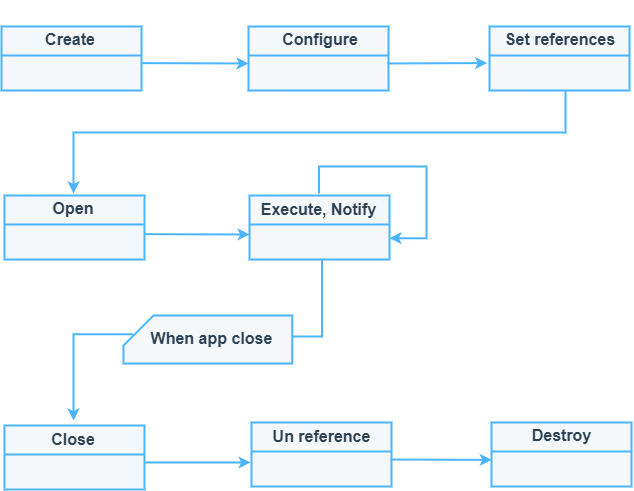

The diagram above was exported from draw.io. Its source (the exported page's mxGraphModel, read from the mxfile embedded in the PNG):
<mxGraphModel dx="2198" dy="1549" grid="0" gridSize="10" guides="1" tooltips="1" connect="1" arrows="1" fold="1" page="1" pageScale="1" pageWidth="827" pageHeight="1169" math="0" shadow="0">
  <root>
    <mxCell id="WIyWlLk6GJQsqaUBKTNV-0" />
    <mxCell id="WIyWlLk6GJQsqaUBKTNV-1" parent="WIyWlLk6GJQsqaUBKTNV-0" />
    <mxCell id="sBnut8oG6E0OatF8YRw--0" value="" style="rounded=1;whiteSpace=wrap;html=1;glass=0;labelBackgroundColor=none;sketch=0;fontSize=13;strokeWidth=2;strokeColor=#4BB4FF;fillColor=#F5F8FA;arcSize=0;shadow=0;" parent="WIyWlLk6GJQsqaUBKTNV-1" vertex="1">
      <mxGeometry x="100" y="241" width="140" height="64" as="geometry" />
    </mxCell>
    <mxCell id="sBnut8oG6E0OatF8YRw--11" value="&lt;h1&gt;&lt;font style=&quot;font-size: 16px;&quot;&gt;Сreate&lt;/font&gt;&lt;/h1&gt;" style="text;strokeColor=none;fillColor=none;align=center;verticalAlign=middle;rounded=0;shadow=0;glass=0;labelBackgroundColor=none;sketch=0;fontSize=14;fontFamily=Helvetica;fontColor=#2C4154;labelBorderColor=none;whiteSpace=wrap;html=1;fontStyle=1;horizontal=1;" parent="WIyWlLk6GJQsqaUBKTNV-1" vertex="1">
      <mxGeometry x="139" y="235" width="60" height="30" as="geometry" />
    </mxCell>
    <mxCell id="sBnut8oG6E0OatF8YRw--12" value="" style="endArrow=classic;html=1;rounded=0;fontFamily=Source Sans pro;fontSource=https%3A%2F%2Ffonts.googleapis.com%2Fcss%3Ffamily%3DSource%2BSans%2Bpro;fontSize=14;fontColor=#33FF99;strokeColor=#4BB4FF;strokeWidth=2;exitX=1.005;exitY=0.572;exitDx=0;exitDy=0;exitPerimeter=0;sketch=0;" parent="WIyWlLk6GJQsqaUBKTNV-1" source="sBnut8oG6E0OatF8YRw--0" edge="1">
      <mxGeometry width="50" height="50" relative="1" as="geometry">
        <mxPoint x="267.08" y="278" as="sourcePoint" />
        <mxPoint x="347.08" y="278" as="targetPoint" />
      </mxGeometry>
    </mxCell>
    <mxCell id="sBnut8oG6E0OatF8YRw--57" style="edgeStyle=orthogonalEdgeStyle;rounded=0;orthogonalLoop=1;jettySize=auto;html=1;fontFamily=Source Sans pro;fontSource=https%3A%2F%2Ffonts.googleapis.com%2Fcss%3Ffamily%3DSource%2BSans%2Bpro;fontSize=14;fontColor=#33FF99;startArrow=none;strokeWidth=2;strokeColor=#4BB4FF;entryX=0.5;entryY=0;entryDx=0;entryDy=0;sketch=0;exitX=0.057;exitY=0.389;exitDx=0;exitDy=0;exitPerimeter=0;" parent="WIyWlLk6GJQsqaUBKTNV-1" source="sBnut8oG6E0OatF8YRw--56" target="sBnut8oG6E0OatF8YRw--98" edge="1">
      <mxGeometry relative="1" as="geometry">
        <mxPoint x="206" y="610" as="targetPoint" />
        <Array as="points">
          <mxPoint x="172" y="549" />
        </Array>
      </mxGeometry>
    </mxCell>
    <mxCell id="sBnut8oG6E0OatF8YRw--56" value="" style="shape=card;whiteSpace=wrap;html=1;shadow=0;glass=0;labelBackgroundColor=none;labelBorderColor=none;sketch=0;fontFamily=Helvetica;fontSource=https%3A%2F%2Ffonts.googleapis.com%2Fcss%3Ffamily%3DSource%2BSans%2Bpro;fontSize=13;fontColor=default;strokeColor=#4BB4FF;strokeWidth=2;fillColor=#F5F8FA;gradientColor=none;rounded=1;arcSize=0;" parent="WIyWlLk6GJQsqaUBKTNV-1" vertex="1">
      <mxGeometry x="222" y="530" width="168.76" height="48" as="geometry" />
    </mxCell>
    <mxCell id="sBnut8oG6E0OatF8YRw--59" value="" style="edgeStyle=orthogonalEdgeStyle;rounded=0;orthogonalLoop=1;jettySize=auto;html=1;fontFamily=Source Sans pro;fontSource=https%3A%2F%2Ffonts.googleapis.com%2Fcss%3Ffamily%3DSource%2BSans%2Bpro;fontSize=14;fontColor=#33FF99;endArrow=none;strokeWidth=2;strokeColor=#4BB4FF;sketch=0;" parent="WIyWlLk6GJQsqaUBKTNV-1" target="sBnut8oG6E0OatF8YRw--56" edge="1">
      <mxGeometry relative="1" as="geometry">
        <mxPoint x="420.52941176470586" y="473" as="sourcePoint" />
        <mxPoint x="221.56" y="590" as="targetPoint" />
        <Array as="points">
          <mxPoint x="421" y="551" />
        </Array>
      </mxGeometry>
    </mxCell>
    <mxCell id="sBnut8oG6E0OatF8YRw--61" value="&lt;font style=&quot;font-size: 16px;&quot;&gt;When app close&lt;/font&gt;" style="text;strokeColor=none;fillColor=none;align=center;verticalAlign=middle;rounded=0;shadow=0;glass=0;labelBackgroundColor=none;sketch=0;fontSize=14;fontFamily=Helvetica;fontColor=#2C4154;labelBorderColor=none;whiteSpace=wrap;html=1;fontStyle=1;horizontal=1;fontSource=https%3A%2F%2Ffonts.googleapis.com%2Fcss%3Ffamily%3DSource%2BSans%2Bpro;" parent="WIyWlLk6GJQsqaUBKTNV-1" vertex="1">
      <mxGeometry x="246.56" y="538" width="127.44" height="30" as="geometry" />
    </mxCell>
    <mxCell id="sBnut8oG6E0OatF8YRw--65" value="" style="endArrow=none;html=1;rounded=0;fontFamily=Source Sans pro;fontSource=https%3A%2F%2Ffonts.googleapis.com%2Fcss%3Ffamily%3DSource%2BSans%2Bpro;fontSize=14;fontColor=#FFFF33;strokeColor=#4BB4FF;strokeWidth=2;sketch=0;" parent="WIyWlLk6GJQsqaUBKTNV-1" edge="1">
      <mxGeometry width="50" height="50" relative="1" as="geometry">
        <mxPoint x="240" y="270" as="sourcePoint" />
        <mxPoint x="100" y="270" as="targetPoint" />
        <Array as="points">
          <mxPoint x="240" y="270" />
        </Array>
      </mxGeometry>
    </mxCell>
    <mxCell id="sBnut8oG6E0OatF8YRw--68" value="" style="rounded=1;whiteSpace=wrap;html=1;glass=0;labelBackgroundColor=none;sketch=0;fontSize=13;strokeWidth=2;strokeColor=#4BB4FF;fillColor=#F5F8FA;arcSize=0;shadow=0;" parent="WIyWlLk6GJQsqaUBKTNV-1" vertex="1">
      <mxGeometry x="347" y="241" width="140" height="64" as="geometry" />
    </mxCell>
    <mxCell id="sBnut8oG6E0OatF8YRw--69" value="&lt;h1&gt;&lt;font style=&quot;font-size: 16px;&quot;&gt;Сonfigure&lt;/font&gt;&lt;/h1&gt;" style="text;strokeColor=none;fillColor=none;align=center;verticalAlign=middle;rounded=0;shadow=0;glass=0;labelBackgroundColor=none;sketch=0;fontSize=14;fontFamily=Helvetica;fontColor=#2C4154;labelBorderColor=none;whiteSpace=wrap;html=1;fontStyle=1;horizontal=1;fontSource=https%3A%2F%2Ffonts.googleapis.com%2Fcss%3Ffamily%3DSource%2BSans%2Bpro;" parent="WIyWlLk6GJQsqaUBKTNV-1" vertex="1">
      <mxGeometry x="389" y="235" width="60" height="30" as="geometry" />
    </mxCell>
    <mxCell id="sBnut8oG6E0OatF8YRw--70" value="" style="endArrow=classic;html=1;rounded=0;fontFamily=Source Sans pro;fontSource=https%3A%2F%2Ffonts.googleapis.com%2Fcss%3Ffamily%3DSource%2BSans%2Bpro;fontSize=14;fontColor=#33FF99;strokeColor=#4BB4FF;strokeWidth=2;entryX=-0.017;entryY=0.571;entryDx=0;entryDy=0;entryPerimeter=0;sketch=0;" parent="WIyWlLk6GJQsqaUBKTNV-1" target="sBnut8oG6E0OatF8YRw--73" edge="1">
      <mxGeometry width="50" height="50" relative="1" as="geometry">
        <mxPoint x="486.0799999999999" y="278" as="sourcePoint" />
        <mxPoint x="566.0799999999999" y="278" as="targetPoint" />
      </mxGeometry>
    </mxCell>
    <mxCell id="sBnut8oG6E0OatF8YRw--71" value="" style="endArrow=none;html=1;rounded=0;fontFamily=Source Sans pro;fontSource=https%3A%2F%2Ffonts.googleapis.com%2Fcss%3Ffamily%3DSource%2BSans%2Bpro;fontSize=14;fontColor=#FFFF33;strokeColor=#4BB4FF;strokeWidth=2;sketch=0;" parent="WIyWlLk6GJQsqaUBKTNV-1" edge="1">
      <mxGeometry width="50" height="50" relative="1" as="geometry">
        <mxPoint x="487" y="270.0000000000002" as="sourcePoint" />
        <mxPoint x="347" y="270.0000000000002" as="targetPoint" />
        <Array as="points">
          <mxPoint x="487" y="270" />
        </Array>
      </mxGeometry>
    </mxCell>
    <mxCell id="sBnut8oG6E0OatF8YRw--94" style="edgeStyle=orthogonalEdgeStyle;rounded=0;orthogonalLoop=1;jettySize=auto;html=1;fontFamily=Source Sans pro;fontSource=https%3A%2F%2Ffonts.googleapis.com%2Fcss%3Ffamily%3DSource%2BSans%2Bpro;fontSize=16;fontColor=#323232;strokeColor=#4BB4FF;strokeWidth=2;sketch=0;" parent="WIyWlLk6GJQsqaUBKTNV-1" source="sBnut8oG6E0OatF8YRw--73" target="sBnut8oG6E0OatF8YRw--78" edge="1">
      <mxGeometry relative="1" as="geometry">
        <Array as="points">
          <mxPoint x="664" y="347" />
          <mxPoint x="172" y="347" />
        </Array>
      </mxGeometry>
    </mxCell>
    <mxCell id="sBnut8oG6E0OatF8YRw--73" value="" style="rounded=1;whiteSpace=wrap;html=1;glass=0;labelBackgroundColor=none;sketch=0;fontSize=13;strokeWidth=2;strokeColor=#4BB4FF;fillColor=#F5F8FA;arcSize=0;shadow=0;" parent="WIyWlLk6GJQsqaUBKTNV-1" vertex="1">
      <mxGeometry x="588" y="241" width="140" height="64" as="geometry" />
    </mxCell>
    <mxCell id="sBnut8oG6E0OatF8YRw--74" value="&lt;h1&gt;&lt;font style=&quot;font-size: 16px;&quot;&gt;Set references&lt;/font&gt;&lt;/h1&gt;" style="text;strokeColor=none;fillColor=none;align=center;verticalAlign=middle;rounded=0;shadow=0;glass=0;labelBackgroundColor=none;sketch=0;fontSize=14;fontFamily=Helvetica;fontColor=#2C4154;labelBorderColor=none;whiteSpace=wrap;html=1;fontStyle=1;horizontal=1;fontSource=https%3A%2F%2Ffonts.googleapis.com%2Fcss%3Ffamily%3DSource%2BSans%2Bpro;" parent="WIyWlLk6GJQsqaUBKTNV-1" vertex="1">
      <mxGeometry x="599" y="235" width="120" height="30" as="geometry" />
    </mxCell>
    <mxCell id="sBnut8oG6E0OatF8YRw--76" value="" style="endArrow=none;html=1;rounded=0;fontFamily=Source Sans pro;fontSource=https%3A%2F%2Ffonts.googleapis.com%2Fcss%3Ffamily%3DSource%2BSans%2Bpro;fontSize=14;fontColor=#FFFF33;strokeColor=#4BB4FF;strokeWidth=2;sketch=0;" parent="WIyWlLk6GJQsqaUBKTNV-1" edge="1">
      <mxGeometry width="50" height="50" relative="1" as="geometry">
        <mxPoint x="728" y="270.0000000000002" as="sourcePoint" />
        <mxPoint x="588" y="270.0000000000002" as="targetPoint" />
        <Array as="points">
          <mxPoint x="728" y="270" />
        </Array>
      </mxGeometry>
    </mxCell>
    <mxCell id="sBnut8oG6E0OatF8YRw--77" value="" style="rounded=1;whiteSpace=wrap;html=1;glass=0;labelBackgroundColor=none;sketch=0;fontSize=13;strokeWidth=2;strokeColor=#4BB4FF;fillColor=#F5F8FA;arcSize=0;shadow=0;" parent="WIyWlLk6GJQsqaUBKTNV-1" vertex="1">
      <mxGeometry x="103" y="410" width="140" height="64" as="geometry" />
    </mxCell>
    <mxCell id="sBnut8oG6E0OatF8YRw--78" value="&lt;h1&gt;&lt;font style=&quot;font-size: 16px;&quot;&gt;Open&lt;/font&gt;&lt;/h1&gt;" style="text;strokeColor=none;fillColor=none;align=center;verticalAlign=middle;rounded=0;shadow=0;glass=0;labelBackgroundColor=none;sketch=0;fontSize=14;fontFamily=Helvetica;fontColor=#2C4154;labelBorderColor=none;whiteSpace=wrap;html=1;fontStyle=1;horizontal=1;fontSource=https%3A%2F%2Ffonts.googleapis.com%2Fcss%3Ffamily%3DSource%2BSans%2Bpro;" parent="WIyWlLk6GJQsqaUBKTNV-1" vertex="1">
      <mxGeometry x="142" y="408" width="60" height="21" as="geometry" />
    </mxCell>
    <mxCell id="sBnut8oG6E0OatF8YRw--79" value="" style="endArrow=none;html=1;rounded=0;fontFamily=Source Sans pro;fontSource=https%3A%2F%2Ffonts.googleapis.com%2Fcss%3Ffamily%3DSource%2BSans%2Bpro;fontSize=14;fontColor=#FFFF33;strokeColor=#4BB4FF;strokeWidth=2;sketch=0;" parent="WIyWlLk6GJQsqaUBKTNV-1" edge="1">
      <mxGeometry width="50" height="50" relative="1" as="geometry">
        <mxPoint x="243" y="439.0000000000002" as="sourcePoint" />
        <mxPoint x="103" y="439.0000000000002" as="targetPoint" />
        <Array as="points">
          <mxPoint x="243" y="439" />
        </Array>
      </mxGeometry>
    </mxCell>
    <mxCell id="sBnut8oG6E0OatF8YRw--80" value="" style="endArrow=classic;html=1;rounded=0;fontFamily=Source Sans pro;fontSource=https%3A%2F%2Ffonts.googleapis.com%2Fcss%3Ffamily%3DSource%2BSans%2Bpro;fontSize=14;fontColor=#33FF99;strokeColor=#4BB4FF;strokeWidth=2;exitX=1.003;exitY=0.604;exitDx=0;exitDy=0;exitPerimeter=0;sketch=0;" parent="WIyWlLk6GJQsqaUBKTNV-1" source="sBnut8oG6E0OatF8YRw--77" edge="1">
      <mxGeometry width="50" height="50" relative="1" as="geometry">
        <mxPoint x="268.0799999999999" y="449" as="sourcePoint" />
        <mxPoint x="348.0799999999999" y="449" as="targetPoint" />
      </mxGeometry>
    </mxCell>
    <mxCell id="sBnut8oG6E0OatF8YRw--81" value="" style="rounded=1;whiteSpace=wrap;html=1;glass=0;labelBackgroundColor=none;sketch=0;fontSize=13;strokeWidth=2;strokeColor=#4BB4FF;fillColor=#F5F8FA;arcSize=0;shadow=0;" parent="WIyWlLk6GJQsqaUBKTNV-1" vertex="1">
      <mxGeometry x="348" y="410" width="140" height="64" as="geometry" />
    </mxCell>
    <mxCell id="sBnut8oG6E0OatF8YRw--109" style="edgeStyle=orthogonalEdgeStyle;rounded=0;orthogonalLoop=1;jettySize=auto;html=1;entryX=1;entryY=0.666;entryDx=0;entryDy=0;entryPerimeter=0;fontFamily=Source Sans pro;fontSource=https%3A%2F%2Ffonts.googleapis.com%2Fcss%3Ffamily%3DSource%2BSans%2Bpro;fontSize=16;fontColor=#323232;strokeColor=#4BB4FF;strokeWidth=2;exitX=0.5;exitY=0;exitDx=0;exitDy=0;sketch=0;" parent="WIyWlLk6GJQsqaUBKTNV-1" source="sBnut8oG6E0OatF8YRw--82" target="sBnut8oG6E0OatF8YRw--81" edge="1">
      <mxGeometry relative="1" as="geometry">
        <Array as="points">
          <mxPoint x="417" y="381" />
          <mxPoint x="525" y="381" />
          <mxPoint x="525" y="453" />
        </Array>
      </mxGeometry>
    </mxCell>
    <mxCell id="sBnut8oG6E0OatF8YRw--82" value="&lt;h1&gt;&lt;font style=&quot;font-size: 16px;&quot;&gt;Execute, Notify&lt;/font&gt;&lt;/h1&gt;" style="text;strokeColor=none;fillColor=none;align=center;verticalAlign=middle;rounded=0;shadow=0;glass=0;labelBackgroundColor=none;sketch=0;fontSize=14;fontFamily=Helvetica;fontColor=#2C4154;labelBorderColor=none;whiteSpace=wrap;html=1;fontStyle=1;horizontal=1;fontSource=https%3A%2F%2Ffonts.googleapis.com%2Fcss%3Ffamily%3DSource%2BSans%2Bpro;" parent="WIyWlLk6GJQsqaUBKTNV-1" vertex="1">
      <mxGeometry x="358" y="408" width="119" height="23" as="geometry" />
    </mxCell>
    <mxCell id="sBnut8oG6E0OatF8YRw--83" value="" style="endArrow=none;html=1;rounded=0;fontFamily=Source Sans pro;fontSource=https%3A%2F%2Ffonts.googleapis.com%2Fcss%3Ffamily%3DSource%2BSans%2Bpro;fontSize=14;fontColor=#FFFF33;strokeColor=#4BB4FF;strokeWidth=2;sketch=0;" parent="WIyWlLk6GJQsqaUBKTNV-1" edge="1">
      <mxGeometry width="50" height="50" relative="1" as="geometry">
        <mxPoint x="488" y="439" as="sourcePoint" />
        <mxPoint x="348" y="439" as="targetPoint" />
        <Array as="points">
          <mxPoint x="488" y="439" />
        </Array>
      </mxGeometry>
    </mxCell>
    <mxCell id="sBnut8oG6E0OatF8YRw--97" value="" style="rounded=1;whiteSpace=wrap;html=1;glass=0;labelBackgroundColor=none;sketch=0;fontSize=13;strokeWidth=2;strokeColor=#4BB4FF;fillColor=#F5F8FA;arcSize=0;shadow=0;" parent="WIyWlLk6GJQsqaUBKTNV-1" vertex="1">
      <mxGeometry x="103" y="640" width="140" height="64" as="geometry" />
    </mxCell>
    <mxCell id="sBnut8oG6E0OatF8YRw--98" value="&lt;h1&gt;&lt;font style=&quot;font-size: 16px;&quot;&gt;Close&lt;/font&gt;&lt;/h1&gt;" style="text;strokeColor=none;fillColor=none;align=center;verticalAlign=middle;rounded=0;shadow=0;glass=0;labelBackgroundColor=none;sketch=0;fontSize=14;fontFamily=Helvetica;fontColor=#2C4154;labelBorderColor=none;whiteSpace=wrap;html=1;fontStyle=1;horizontal=1;fontSource=https%3A%2F%2Ffonts.googleapis.com%2Fcss%3Ffamily%3DSource%2BSans%2Bpro;" parent="WIyWlLk6GJQsqaUBKTNV-1" vertex="1">
      <mxGeometry x="142" y="635" width="60" height="30" as="geometry" />
    </mxCell>
    <mxCell id="sBnut8oG6E0OatF8YRw--99" value="" style="endArrow=none;html=1;rounded=0;fontFamily=Source Sans pro;fontSource=https%3A%2F%2Ffonts.googleapis.com%2Fcss%3Ffamily%3DSource%2BSans%2Bpro;fontSize=14;fontColor=#FFFF33;strokeColor=#4BB4FF;strokeWidth=2;sketch=0;" parent="WIyWlLk6GJQsqaUBKTNV-1" edge="1">
      <mxGeometry width="50" height="50" relative="1" as="geometry">
        <mxPoint x="243" y="669" as="sourcePoint" />
        <mxPoint x="103" y="669" as="targetPoint" />
        <Array as="points">
          <mxPoint x="243" y="669" />
        </Array>
      </mxGeometry>
    </mxCell>
    <mxCell id="sBnut8oG6E0OatF8YRw--100" value="" style="rounded=1;whiteSpace=wrap;html=1;glass=0;labelBackgroundColor=none;sketch=0;fontSize=13;strokeWidth=2;strokeColor=#4BB4FF;fillColor=#F5F8FA;arcSize=0;shadow=0;" parent="WIyWlLk6GJQsqaUBKTNV-1" vertex="1">
      <mxGeometry x="350" y="637" width="140" height="64" as="geometry" />
    </mxCell>
    <mxCell id="sBnut8oG6E0OatF8YRw--101" value="&lt;h1&gt;&lt;font style=&quot;font-size: 16px;&quot;&gt;Un reference&lt;/font&gt;&lt;/h1&gt;" style="text;strokeColor=none;fillColor=none;align=center;verticalAlign=middle;rounded=0;shadow=0;glass=0;labelBackgroundColor=none;sketch=0;fontSize=14;fontFamily=Helvetica;fontColor=#2C4154;labelBorderColor=none;whiteSpace=wrap;html=1;fontStyle=1;horizontal=1;fontSource=https%3A%2F%2Ffonts.googleapis.com%2Fcss%3Ffamily%3DSource%2BSans%2Bpro;" parent="WIyWlLk6GJQsqaUBKTNV-1" vertex="1">
      <mxGeometry x="367" y="632" width="107" height="30" as="geometry" />
    </mxCell>
    <mxCell id="sBnut8oG6E0OatF8YRw--102" value="" style="endArrow=classic;html=1;rounded=0;fontFamily=Source Sans pro;fontSource=https%3A%2F%2Ffonts.googleapis.com%2Fcss%3Ffamily%3DSource%2BSans%2Bpro;fontSize=14;fontColor=#33FF99;strokeColor=#4BB4FF;strokeWidth=2;entryX=0.002;entryY=0.584;entryDx=0;entryDy=0;entryPerimeter=0;sketch=0;" parent="WIyWlLk6GJQsqaUBKTNV-1" target="sBnut8oG6E0OatF8YRw--105" edge="1">
      <mxGeometry width="50" height="50" relative="1" as="geometry">
        <mxPoint x="489.0799999999999" y="674" as="sourcePoint" />
        <mxPoint x="569.0799999999999" y="674" as="targetPoint" />
      </mxGeometry>
    </mxCell>
    <mxCell id="sBnut8oG6E0OatF8YRw--103" value="" style="endArrow=none;html=1;rounded=0;fontFamily=Source Sans pro;fontSource=https%3A%2F%2Ffonts.googleapis.com%2Fcss%3Ffamily%3DSource%2BSans%2Bpro;fontSize=14;fontColor=#FFFF33;strokeColor=#4BB4FF;strokeWidth=2;sketch=0;" parent="WIyWlLk6GJQsqaUBKTNV-1" edge="1">
      <mxGeometry width="50" height="50" relative="1" as="geometry">
        <mxPoint x="490" y="666" as="sourcePoint" />
        <mxPoint x="350" y="666" as="targetPoint" />
        <Array as="points">
          <mxPoint x="490" y="666" />
        </Array>
      </mxGeometry>
    </mxCell>
    <mxCell id="sBnut8oG6E0OatF8YRw--104" value="" style="endArrow=classic;html=1;rounded=0;fontFamily=Source Sans pro;fontSource=https%3A%2F%2Ffonts.googleapis.com%2Fcss%3Ffamily%3DSource%2BSans%2Bpro;fontSize=14;fontColor=#33FF99;strokeColor=#4BB4FF;strokeWidth=2;sketch=0;" parent="WIyWlLk6GJQsqaUBKTNV-1" edge="1">
      <mxGeometry width="50" height="50" relative="1" as="geometry">
        <mxPoint x="244" y="677" as="sourcePoint" />
        <mxPoint x="349.0799999999999" y="677" as="targetPoint" />
      </mxGeometry>
    </mxCell>
    <mxCell id="sBnut8oG6E0OatF8YRw--105" value="" style="rounded=1;whiteSpace=wrap;html=1;glass=0;labelBackgroundColor=none;sketch=0;fontSize=13;strokeWidth=2;strokeColor=#4BB4FF;fillColor=#F5F8FA;arcSize=0;shadow=0;" parent="WIyWlLk6GJQsqaUBKTNV-1" vertex="1">
      <mxGeometry x="590" y="637" width="140" height="64" as="geometry" />
    </mxCell>
    <mxCell id="sBnut8oG6E0OatF8YRw--106" value="&lt;span style=&quot;font-size: 16px;&quot;&gt;Destroy&lt;/span&gt;" style="text;strokeColor=none;fillColor=none;align=center;verticalAlign=middle;rounded=0;shadow=0;glass=0;labelBackgroundColor=none;sketch=0;fontSize=14;fontFamily=Helvetica;fontColor=#2C4154;labelBorderColor=none;whiteSpace=wrap;html=1;fontStyle=1;horizontal=1;fontSource=https%3A%2F%2Ffonts.googleapis.com%2Fcss%3Ffamily%3DSource%2BSans%2Bpro;" parent="WIyWlLk6GJQsqaUBKTNV-1" vertex="1">
      <mxGeometry x="607" y="635" width="107" height="30" as="geometry" />
    </mxCell>
    <mxCell id="sBnut8oG6E0OatF8YRw--108" value="" style="endArrow=none;html=1;rounded=0;fontFamily=Source Sans pro;fontSource=https%3A%2F%2Ffonts.googleapis.com%2Fcss%3Ffamily%3DSource%2BSans%2Bpro;fontSize=14;fontColor=#FFFF33;strokeColor=#4BB4FF;strokeWidth=2;sketch=0;" parent="WIyWlLk6GJQsqaUBKTNV-1" edge="1">
      <mxGeometry width="50" height="50" relative="1" as="geometry">
        <mxPoint x="730" y="666" as="sourcePoint" />
        <mxPoint x="590" y="666" as="targetPoint" />
        <Array as="points">
          <mxPoint x="730" y="666" />
        </Array>
      </mxGeometry>
    </mxCell>
  </root>
</mxGraphModel>